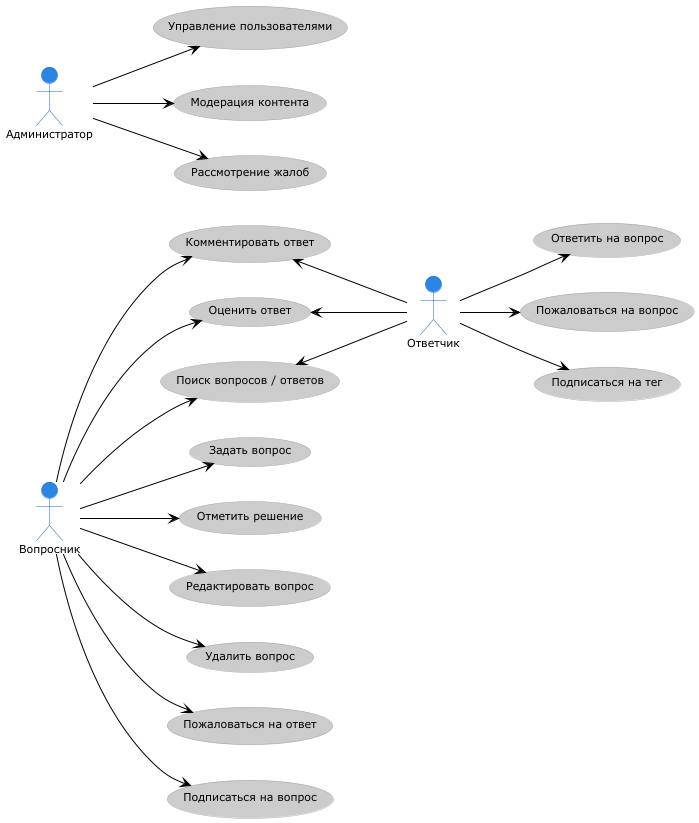

The diagram above was rendered by PlantUML. Its source (embedded in the PNG):
@startuml
!theme reddress-lightblue
left to right direction
"Вопросник" as Questioner
"Ответчик" as Answerer
"Администратор" as Admin

usecase (Задать вопрос) as UC1
usecase (Поиск вопросов / ответов) as UC2
usecase (Оценить ответ) as UC3
usecase (Отметить решение) as UC4
usecase (Редактировать вопрос) as UC5
usecase (Удалить вопрос) as UC6
usecase (Комментировать ответ) as UC7
usecase (Пожаловаться на ответ) as UC8

usecase (Ответить на вопрос) as UC9
usecase (Пожаловаться на вопрос) as UC10

usecase (Управление пользователями) as UC11
usecase (Модерация контента) as UC12
usecase (Рассмотрение жалоб) as UC13

usecase (Подписаться на тег) AS UC14
usecase (Подписаться на вопрос) AS UC15

Questioner --> UC1
Questioner --> UC2
Questioner --> UC3
Questioner --> UC4
Questioner --> UC5
Questioner --> UC6
Questioner --> UC7
Questioner --> UC8
Questioner --> UC15

Answerer -up-> UC2
Answerer -up-> UC3
Answerer -up-> UC7
Answerer --> UC14
Answerer --> UC9
Answerer --> UC10

Admin --> UC11
Admin --> UC12
Admin --> UC13

@enduml